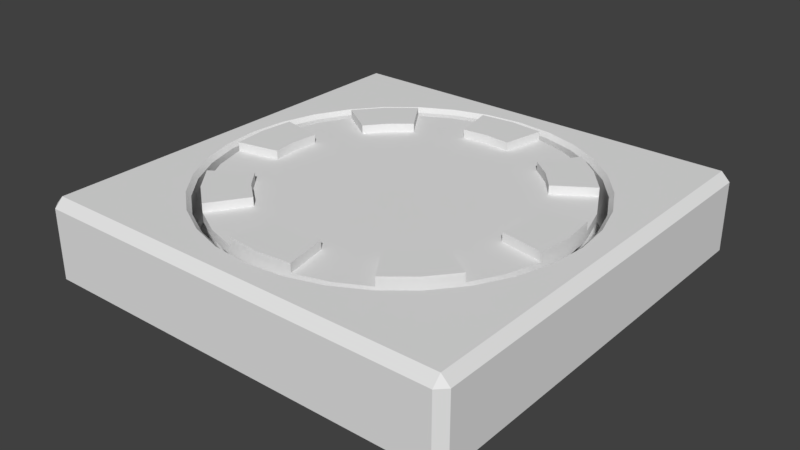 # Source: RotateTile.blend  (saved by Blender 2.79.0; exported with 4.5.12 LTS)
import bpy
from mathutils import Matrix  # noqa: F401  (used for matrix-valued properties, if any)

bpy.ops.wm.read_factory_settings(use_empty=True)
scene = bpy.context.scene
scene.name = 'Scene'

# ---- collections
col_collection_1 = bpy.data.collections.new('Collection 1'); scene.collection.children.link(col_collection_1)

# ---- node groups
ng_auto_smooth = bpy.data.node_groups.new('Auto Smooth', 'GeometryNodeTree')
_s = ng_auto_smooth.interface.new_socket(name='Geometry', in_out='OUTPUT', socket_type='NodeSocketGeometry')
_s = ng_auto_smooth.interface.new_socket(name='Geometry', in_out='INPUT', socket_type='NodeSocketGeometry')
_s = ng_auto_smooth.interface.new_socket(name='Angle', in_out='INPUT', socket_type='NodeSocketFloat')
_s.subtype = 'ANGLE'
_s.min_value = 0.0
_s.max_value = 3.142
ng_auto_smooth.is_modifier = True
_N = ng_auto_smooth.nodes; _L = ng_auto_smooth.links
n0 = _N.new('NodeGroupOutput'); n0.name = 'Group Output'; n0.location = (480, -100)
n1 = _N.new('NodeGroupInput'); n1.name = 'Group Input'; n1.location = (-420, -300)
n2 = _N.new('NodeGroupInput'); n2.name = 'Group Input.001'; n2.location = (-60, -100)
n3 = _N.new('GeometryNodeSetShadeSmooth'); n3.name = 'Set Shade Smooth'; n3.location = (120, -100)
n3.domain = 'EDGE'
n4 = _N.new('GeometryNodeSetShadeSmooth'); n4.name = 'Set Shade Smooth.001'; n4.location = (300, -100)
n5 = _N.new('GeometryNodeInputMeshEdgeAngle'); n5.name = 'Edge Angle'; n5.location = (-420, -220)
n6 = _N.new('GeometryNodeInputEdgeSmooth'); n6.name = 'Is Edge Smooth'; n6.location = (-60, -160)
n7 = _N.new('GeometryNodeInputShadeSmooth'); n7.name = 'Is Face Smooth'; n7.location = (-240, -340)
n8 = _N.new('FunctionNodeBooleanMath'); n8.name = 'Boolean Math'; n8.location = (-60, -220)
n9 = _N.new('FunctionNodeCompare'); n9.name = 'Compare'; n9.location = (-240, -180)
n9.operation = 'LESS_EQUAL'
_L.new(n5.outputs[0], n9.inputs[0])
_L.new(n4.outputs[0], n0.inputs[0])
_L.new(n1.outputs[1], n9.inputs[1])
_L.new(n9.outputs[0], n8.inputs[0])
_L.new(n7.outputs[0], n8.inputs[1])
_L.new(n2.outputs[0], n3.inputs[0])
_L.new(n6.outputs[0], n3.inputs[1])
_L.new(n3.outputs[0], n4.inputs[0])
_L.new(n8.outputs[0], n3.inputs[2])
n0.is_active_output = True

# ---- world
world_world = bpy.data.worlds.new('World'); scene.world = world_world
world_world.color = (0.05088, 0.05088, 0.05088)
world_world.use_sun_shadow = False
world_world.sun_shadow_jitter_overblur = 0.0
world_world.cycles.sampling_method = 'MANUAL'

# ---- meshes
me_rotator = bpy.data.meshes.new('Rotator')
me_rotator.from_pydata([(0.0, 0.4, -0.04), (-3.799e-08, 0.2995, -0.02), (0.07804, 0.3923, -0.04), (0.05843, 0.2938, -0.02), (0.1531, 0.3696, -0.04), (0.1146, 0.2767, -0.02), (0.2222, 0.3326, -0.04), (0.1664, 0.249, -0.02), (0.2828, 0.2828, -0.04), (0.2118, 0.2118, -0.02), (0.3326, 0.2222, -0.04), (0.249, 0.1664, -0.02), (0.3696, 0.1531, -0.04), (0.2767, 0.1146, -0.02), (0.3923, 0.07804, -0.04), (0.2938, 0.05843, -0.02), (0.4, 3.02e-08, -0.04), (0.2995, 1.102e-08, -0.02), (0.3923, -0.07804, -0.04), (0.2938, -0.05843, -0.02), (0.3696, -0.1531, -0.04), (0.2767, -0.1146, -0.02), (0.3326, -0.2222, -0.04), (0.249, -0.1664, -0.02), (0.2828, -0.2828, -0.04), (0.2118, -0.2118, -0.02), (0.2222, -0.3326, -0.04), (0.1664, -0.249, -0.02), (0.1531, -0.3696, -0.04), (0.1146, -0.2767, -0.02), (0.07804, -0.3923, -0.04), (0.05843, -0.2938, -0.02), (-1.303e-07, -0.4, -0.04), (-9.272e-08, -0.2995, -0.02), (-0.07804, -0.3923, -0.04), (-0.05843, -0.2938, -0.02), (-0.1531, -0.3696, -0.04), (-0.1146, -0.2767, -0.02), (-0.2222, -0.3326, -0.04), (-0.1664, -0.249, -0.02), (-0.2828, -0.2828, -0.04), (-0.2118, -0.2118, -0.02), (-0.3326, -0.2222, -0.04), (-0.249, -0.1664, -0.02), (-0.3696, -0.1531, -0.04), (-0.2767, -0.1146, -0.02), (-0.3923, -0.07804, -0.04), (-0.2938, -0.05843, -0.02), (-0.4, 3.862e-07, -0.04), (-0.2995, 3.088e-07, -0.02), (-0.3923, 0.07804, -0.04), (-0.2938, 0.05843, -0.02), (-0.3696, 0.1531, -0.04), (-0.2767, 0.1146, -0.02), (-0.3326, 0.2222, -0.04), (-0.249, 0.1664, -0.02), (-0.2828, 0.2828, -0.04), (-0.2118, 0.2118, -0.02), (-0.2222, 0.3326, -0.04), (-0.1664, 0.249, -0.02), (-0.1531, 0.3696, -0.04), (-0.1146, 0.2767, -0.02), (-0.07804, 0.3923, -0.04), (-0.05843, 0.2938, -0.02), (0.07804, 0.3923, -0.02), (0.0, 0.4, -0.02), (0.1531, 0.3696, -0.02), (0.2222, 0.3326, -0.02), (0.2828, 0.2828, -0.02), (0.3326, 0.2222, -0.02), (0.3696, 0.1531, -0.02), (0.3923, 0.07804, -0.02), (0.4, 3.02e-08, -0.02), (0.3923, -0.07804, -0.02), (0.3696, -0.1531, -0.02), (0.3326, -0.2222, -0.02), (0.2828, -0.2828, -0.02), (0.2222, -0.3326, -0.02), (0.1531, -0.3696, -0.02), (0.07804, -0.3923, -0.02), (-1.303e-07, -0.4, -0.02), (-0.07804, -0.3923, -0.02), (-0.1531, -0.3696, -0.02), (-0.2222, -0.3326, -0.02), (-0.2828, -0.2828, -0.02), (-0.3326, -0.2222, -0.02), (-0.3696, -0.1531, -0.02), (-0.3923, -0.07804, -0.02), (-0.4, 3.862e-07, -0.02), (-0.3923, 0.07804, -0.02), (-0.3696, 0.1531, -0.02), (-0.3326, 0.2222, -0.02), (-0.2828, 0.2828, -0.02), (-0.2222, 0.3326, -0.02), (-0.1531, 0.3696, -0.02), (-0.07804, 0.3923, -0.02), (0.07804, 0.3923, 7.451e-09), (0.0, 0.4, 7.451e-09), (0.2828, 0.2828, 7.451e-09), (0.2222, 0.3326, 7.451e-09), (0.3326, 0.2222, 7.451e-09), (0.4, 3.02e-08, 7.451e-09), (0.3923, 0.07804, 7.451e-09), (0.3923, -0.07804, 7.451e-09), (0.2828, -0.2828, 7.451e-09), (0.3326, -0.2222, 7.451e-09), (0.2222, -0.3326, 7.451e-09), (-1.303e-07, -0.4, 7.451e-09), (0.07804, -0.3923, 7.451e-09), (-0.07804, -0.3923, 7.451e-09), (-0.2828, -0.2828, 7.451e-09), (-0.2222, -0.3326, 7.451e-09), (-0.3326, -0.2222, 7.451e-09), (-0.4, 3.862e-07, 7.451e-09), (-0.3923, -0.07804, 7.451e-09), (-0.3923, 0.07804, 7.451e-09), (-0.2828, 0.2828, 7.451e-09), (-0.3326, 0.2222, 7.451e-09), (-0.2222, 0.3326, 7.451e-09), (-0.07804, 0.3923, 7.451e-09), (0.05843, 0.2938, 7.451e-09), (-3.799e-08, 0.2995, 7.451e-09), (0.2118, 0.2118, 7.451e-09), (0.1664, 0.249, 7.451e-09), (0.249, 0.1664, 7.451e-09), (0.2995, 1.102e-08, 7.451e-09), (0.2938, 0.05843, 7.451e-09), (0.2938, -0.05843, 7.451e-09), (0.2118, -0.2118, 7.451e-09), (0.249, -0.1664, 7.451e-09), (0.1664, -0.249, 7.451e-09), (-9.272e-08, -0.2995, 7.451e-09), (0.05843, -0.2938, 7.451e-09), (-0.05843, -0.2938, 7.451e-09), (-0.2118, -0.2118, 7.451e-09), (-0.1664, -0.249, 7.451e-09), (-0.249, -0.1664, 7.451e-09), (-0.2995, 3.088e-07, 7.451e-09), (-0.2938, -0.05843, 7.451e-09), (-0.2938, 0.05843, 7.451e-09), (-0.2118, 0.2118, 7.451e-09), (-0.249, 0.1664, 7.451e-09), (-0.1664, 0.249, 7.451e-09), (-0.05843, 0.2938, 7.451e-09), (1.711e-08, 0.2, -0.04), (0.03902, 0.1962, -0.04), (0.07654, 0.1848, -0.04), (0.1111, 0.1663, -0.04), (0.1414, 0.1414, -0.04), (0.1663, 0.1111, -0.04), (0.1848, 0.07654, -0.04), (0.1962, 0.03902, -0.04), (0.2, 7.75e-08, -0.04), (0.1962, -0.03902, -0.04), (0.1848, -0.07654, -0.04), (0.1663, -0.1111, -0.04), (0.1414, -0.1414, -0.04), (0.1111, -0.1663, -0.04), (0.07654, -0.1848, -0.04), (0.03902, -0.1962, -0.04), (-4.806e-08, -0.2, -0.04), (-0.03902, -0.1962, -0.04), (-0.07654, -0.1848, -0.04), (-0.1111, -0.1663, -0.04), (-0.1414, -0.1414, -0.04), (-0.1663, -0.1111, -0.04), (-0.1848, -0.07654, -0.04), (-0.1962, -0.03902, -0.04), (-0.2, 2.555e-07, -0.04), (-0.1962, 0.03902, -0.04), (-0.1848, 0.07654, -0.04), (-0.1663, 0.1111, -0.04), (-0.1414, 0.1414, -0.04), (-0.1111, 0.1663, -0.04), (-0.07654, 0.1848, -0.04), (-0.03902, 0.1962, -0.04), (1.599e-08, 0.2, -0.19), (0.03902, 0.1962, -0.19), (0.07654, 0.1848, -0.19), (0.1111, 0.1663, -0.19), (0.1414, 0.1414, -0.19), (0.1663, 0.1111, -0.19), (0.1848, 0.07654, -0.19), (0.1962, 0.03902, -0.19), (0.2, 7.75e-08, -0.19), (0.1962, -0.03902, -0.19), (0.1848, -0.07654, -0.19), (0.1663, -0.1111, -0.19), (0.1414, -0.1414, -0.19), (0.1111, -0.1663, -0.19), (0.07654, -0.1848, -0.19), (0.03902, -0.1962, -0.19), (-4.917e-08, -0.2, -0.19), (-0.03902, -0.1962, -0.19), (-0.07654, -0.1848, -0.19), (-0.1111, -0.1663, -0.19), (-0.1414, -0.1414, -0.19), (-0.1663, -0.1111, -0.19), (-0.1848, -0.07654, -0.19), (-0.1962, -0.03902, -0.19), (-0.2, 2.555e-07, -0.19), (-0.1962, 0.03902, -0.19), (-0.1848, 0.07654, -0.19), (-0.1663, 0.1111, -0.19), (-0.1414, 0.1414, -0.19), (-0.1111, 0.1663, -0.19), (-0.07654, 0.1848, -0.19), (-0.03902, 0.1962, -0.19)], [], [(0, 65, 64, 2), (2, 64, 66, 4), (4, 66, 67, 6), (6, 67, 68, 8), (8, 68, 69, 10), (10, 69, 70, 12), (12, 70, 71, 14), (14, 71, 72, 16), (16, 72, 73, 18), (18, 73, 74, 20), (20, 74, 75, 22), (22, 75, 76, 24), (24, 76, 77, 26), (26, 77, 78, 28), (28, 78, 79, 30), (30, 79, 80, 32), (32, 80, 81, 34), (34, 81, 82, 36), (36, 82, 83, 38), (38, 83, 84, 40), (40, 84, 85, 42), (42, 85, 86, 44), (44, 86, 87, 46), (46, 87, 88, 48), (48, 88, 89, 50), (50, 89, 90, 52), (52, 90, 91, 54), (54, 91, 92, 56), (56, 92, 93, 58), (58, 93, 94, 60), (3, 1, 63, 61, 59, 57, 55, 53, 51, 49, 47, 45, 43, 41, 39, 37, 35, 33, 31, 29, 27, 25, 23, 21, 19, 17, 15, 13, 11, 9, 7, 5), (60, 94, 95, 62), (62, 95, 65, 0), (85, 84, 110, 112), (3, 5, 66, 64), (5, 7, 67, 66), (3, 64, 96, 120), (76, 75, 105, 104), (11, 13, 70, 69), (13, 15, 71, 70), (39, 41, 134, 135), (91, 55, 141, 117), (19, 21, 74, 73), (21, 23, 75, 74), (89, 88, 113, 115), (27, 77, 106, 130), (27, 29, 78, 77), (29, 31, 79, 78), (80, 79, 108, 107), (63, 1, 121, 143), (35, 37, 82, 81), (37, 39, 83, 82), (9, 11, 124, 122), (93, 92, 116, 118), (43, 45, 86, 85), (45, 47, 87, 86), (51, 89, 115, 139), (84, 83, 111, 110), (51, 53, 90, 89), (53, 55, 91, 90), (7, 9, 122, 123), (75, 23, 129, 105), (59, 61, 94, 93), (61, 63, 95, 94), (33, 35, 133, 131), (121, 120, 96, 97), (123, 122, 98, 99), (122, 124, 100, 98), (126, 125, 101, 102), (125, 127, 103, 101), (129, 128, 104, 105), (128, 130, 106, 104), (132, 131, 107, 108), (131, 133, 109, 107), (135, 134, 110, 111), (134, 136, 112, 110), (138, 137, 113, 114), (137, 139, 115, 113), (141, 140, 116, 117), (140, 142, 118, 116), (143, 121, 97, 119), (41, 43, 136, 134), (79, 31, 132, 108), (15, 17, 125, 126), (59, 93, 118, 142), (72, 71, 102, 101), (81, 80, 107, 109), (17, 19, 127, 125), (67, 7, 123, 99), (35, 81, 109, 133), (68, 67, 99, 98), (77, 76, 104, 106), (95, 63, 143, 119), (47, 49, 137, 138), (11, 69, 100, 124), (73, 72, 101, 103), (49, 51, 139, 137), (83, 39, 135, 111), (23, 25, 128, 129), (69, 68, 98, 100), (25, 27, 130, 128), (71, 15, 126, 102), (64, 65, 97, 96), (65, 95, 119, 97), (43, 85, 112, 136), (1, 3, 120, 121), (55, 57, 140, 141), (92, 91, 117, 116), (19, 73, 103, 127), (57, 59, 142, 140), (87, 47, 138, 114), (31, 33, 131, 132), (88, 87, 114, 113), (46, 48, 168, 167), (159, 160, 192, 191), (2, 4, 146, 145), (20, 22, 155, 154), (38, 40, 164, 163), (56, 58, 173, 172), (12, 14, 151, 150), (30, 32, 160, 159), (48, 50, 169, 168), (4, 6, 147, 146), (22, 24, 156, 155), (40, 42, 165, 164), (58, 60, 174, 173), (14, 16, 152, 151), (32, 34, 161, 160), (50, 52, 170, 169), (6, 8, 148, 147), (24, 26, 157, 156), (42, 44, 166, 165), (60, 62, 175, 174), (16, 18, 153, 152), (34, 36, 162, 161), (52, 54, 171, 170), (8, 10, 149, 148), (26, 28, 158, 157), (44, 46, 167, 166), (0, 2, 145, 144), (62, 0, 144, 175), (18, 20, 154, 153), (36, 38, 163, 162), (54, 56, 172, 171), (10, 12, 150, 149), (28, 30, 159, 158), (176, 177, 178, 179, 180, 181, 182, 183, 184, 185, 186, 187, 188, 189, 190, 191, 192, 193, 194, 195, 196, 197, 198, 199, 200, 201, 202, 203, 204, 205, 206, 207), (146, 147, 179, 178), (173, 174, 206, 205), (160, 161, 193, 192), (147, 148, 180, 179), (174, 175, 207, 206), (161, 162, 194, 193), (148, 149, 181, 180), (175, 144, 176, 207), (162, 163, 195, 194), (149, 150, 182, 181), (163, 164, 196, 195), (150, 151, 183, 182), (164, 165, 197, 196), (151, 152, 184, 183), (165, 166, 198, 197), (152, 153, 185, 184), (166, 167, 199, 198), (153, 154, 186, 185), (167, 168, 200, 199), (154, 155, 187, 186), (168, 169, 201, 200), (155, 156, 188, 187), (169, 170, 202, 201), (156, 157, 189, 188), (170, 171, 203, 202), (157, 158, 190, 189), (144, 145, 177, 176), (171, 172, 204, 203), (158, 159, 191, 190), (145, 146, 178, 177), (172, 173, 205, 204)])
me_rotator.polygons.foreach_set('use_smooth', [True] * 178)
me_rotator.materials.append(None)
me_rotator.use_remesh_preserve_volume = False
me_rotator.use_remesh_preserve_attributes = False
me_rotator.use_mirror_vertex_groups = False
me_rotator.update()
me_base_tile = bpy.data.meshes.new('Base Tile')
me_base_tile.from_pydata([(-2.986e-09, 0.42, -0.1163), (0.08194, 0.4119, -0.1163), (0.1607, 0.388, -0.1163), (0.2333, 0.3492, -0.1163), (0.297, 0.297, -0.1163), (0.3492, 0.2333, -0.1163), (0.388, 0.1607, -0.1163), (0.4119, 0.08194, -0.1163), (0.42, 2.519e-08, -0.1163), (0.4119, -0.08194, -0.1163), (0.388, -0.1607, -0.1163), (0.3492, -0.2333, -0.1163), (0.297, -0.297, -0.1163), (0.2333, -0.3492, -0.1163), (0.1607, -0.388, -0.1163), (0.08194, -0.4119, -0.1163), (-1.398e-07, -0.42, -0.1163), (-0.08194, -0.4119, -0.1163), (-0.1607, -0.388, -0.1163), (-0.2333, -0.3492, -0.1163), (-0.297, -0.297, -0.1163), (-0.3492, -0.2333, -0.1163), (-0.388, -0.1607, -0.1163), (-0.4119, -0.08194, -0.1163), (-0.42, 3.99e-07, -0.1163), (-0.4119, 0.08194, -0.1163), (-0.388, 0.1607, -0.1163), (-0.3492, 0.2333, -0.1163), (-0.297, 0.297, -0.1163), (-0.2333, 0.3492, -0.1163), (-0.1607, 0.388, -0.1163), (-0.08194, 0.4119, -0.1163), (0.495, 0.475, -0.18), (0.475, 0.475, -0.2), (0.475, 0.495, -0.18), (0.495, -0.475, -0.18), (0.475, -0.495, -0.18), (0.475, -0.475, -0.2), (-0.475, -0.495, -0.18), (-0.495, -0.475, -0.18), (-0.475, -0.475, -0.2), (-0.475, 0.495, -0.18), (-0.475, 0.475, -0.2), (-0.495, 0.475, -0.18), (0.475, 0.495, -0.02), (0.475, 0.475, 0.0), (0.495, 0.475, -0.02), (0.475, -0.495, -0.02), (0.495, -0.475, -0.02), (0.475, -0.475, 0.0), (-0.495, -0.475, -0.02), (-0.475, -0.495, -0.02), (-0.475, -0.475, 0.0), (-0.495, 0.475, -0.02), (-0.475, 0.475, 0.0), (-0.475, 0.495, -0.02), (0.3576, -0.2389, -1.511e-09), (0.3492, -0.2333, -0.01), (0.3041, -0.3041, 2.029e-09), (0.297, -0.297, -0.01), (0.2389, -0.3576, -3.778e-09), (0.2333, -0.3492, -0.01), (0.1646, -0.3973, -2.328e-09), (0.1607, -0.388, -0.01), (0.0839, -0.4218, -2.328e-09), (0.08194, -0.4119, -0.01), (-1.459e-07, -0.43, -2.328e-09), (-1.387e-07, -0.42, -0.01), (-0.0839, -0.4218, -2.328e-09), (-0.08194, -0.4119, -0.01), (-0.1646, -0.3973, -2.328e-09), (-0.1607, -0.388, -0.01), (-0.2389, -0.3576, -2.328e-09), (-0.2333, -0.3492, -0.01), (-0.3041, -0.3041, -2.328e-09), (-0.297, -0.297, -0.01), (0.43, 2.969e-08, -9.73e-10), (0.42, 2.589e-08, -0.01), (0.4218, -0.0839, -9.313e-10), (0.4119, -0.08194, -0.01), (0.3973, -0.1646, -9.313e-10), (0.388, -0.1607, -0.01), (-0.3576, -0.2389, -2.328e-09), (-0.3492, -0.2333, -0.01), (-0.3973, -0.1646, -2.328e-09), (-0.388, -0.1607, -0.01), (-0.4218, -0.0839, -2.328e-09), (-0.4119, -0.08194, -0.01), (0.4218, 0.0839, -9.313e-10), (0.4119, 0.08194, -0.01), (0.3576, 0.2389, -9.313e-10), (0.3492, 0.2333, -0.01), (0.3973, 0.1646, -9.313e-10), (0.388, 0.1607, -0.01), (-0.3973, 0.1646, -2.328e-09), (-0.388, 0.1607, -0.01), (-0.3576, 0.2389, -3.778e-09), (-0.3492, 0.2333, -0.01), (-0.4218, 0.0839, -2.328e-09), (-0.4119, 0.08194, -0.01), (-0.43, 4.146e-07, -2.287e-09), (-0.42, 3.997e-07, -0.01), (0.3041, 0.3041, -9.313e-10), (0.297, 0.297, -0.01), (0.2389, 0.3576, -9.313e-10), (0.2333, 0.3492, -0.01), (0.1646, 0.3973, -9.313e-10), (0.1607, 0.388, -0.01), (-0.2389, 0.3576, -1.511e-09), (-0.2333, 0.3492, -0.01), (-0.1646, 0.3973, -9.313e-10), (-0.1607, 0.388, -0.01), (-0.3041, 0.3041, 2.029e-09), (-0.297, 0.297, -0.01), (0.0839, 0.4218, -9.313e-10), (0.08194, 0.4119, -0.01), (-0.0839, 0.4218, -9.313e-10), (-0.08194, 0.4119, -0.01), (1.63e-09, 0.43, -9.313e-10), (-1.874e-09, 0.42, -0.01), (0.475, -2.98e-07, 0.0), (0.475, 0.2375, 0.0), (0.475, -0.2375, 0.0), (0.475, 0.3562, 0.0), (0.475, 0.1187, 0.0), (0.475, -0.1188, 0.0), (0.475, -0.3563, 0.0), (1.192e-07, 0.475, 0.0), (0.2375, 0.475, 0.0), (-0.2375, 0.475, 0.0), (0.3563, 0.475, 0.0), (-0.1187, 0.475, 0.0), (0.1188, 0.475, 0.0), (-0.3562, 0.475, 0.0), (-0.475, 8.941e-08, 0.0), (-0.475, 0.2375, 0.0), (-0.475, -0.2375, 0.0), (-0.475, 0.3563, 0.0), (-0.475, -0.1187, 0.0), (-0.475, 0.1188, 0.0), (-0.475, -0.3562, 0.0), (-2.384e-07, -0.475, 0.0), (-0.2375, -0.475, 0.0), (0.2375, -0.475, 0.0), (-0.3563, -0.475, 0.0), (0.1187, -0.475, 0.0), (-0.1188, -0.475, 0.0), (0.3562, -0.475, 0.0)], [], [(31, 0, 119, 117), (29, 30, 111, 109), (1, 2, 107, 115), (2, 3, 105, 107), (26, 27, 97, 95), (4, 5, 91, 103), (5, 6, 93, 91), (90, 123, 45, 102), (7, 8, 77, 89), (21, 22, 85, 83), (12, 13, 61, 59), (82, 140, 52, 74), (13, 14, 63, 61), (14, 15, 65, 63), (15, 16, 67, 65), (16, 17, 69, 67), (17, 18, 71, 69), (18, 19, 73, 71), (19, 20, 75, 73), (20, 21, 83, 75), (8, 9, 79, 77), (22, 23, 87, 85), (23, 24, 101, 87), (6, 7, 89, 93), (3, 4, 103, 105), (27, 28, 113, 97), (25, 26, 95, 99), (24, 25, 99, 101), (30, 31, 117, 111), (28, 29, 109, 113), (0, 1, 115, 119), (0, 31, 30, 29, 28, 27, 26, 25, 24, 23, 22, 21, 20, 19, 18, 17, 16, 15, 14, 13, 12, 11, 10, 9, 8, 7, 6, 5, 4, 3, 2, 1), (44, 34, 41, 55), (33, 37, 40, 42), (39, 50, 53, 43), (9, 10, 81, 79), (36, 47, 51, 38), (32, 33, 34), (35, 36, 37), (38, 39, 40), (41, 42, 43), (44, 45, 46), (47, 48, 49), (50, 51, 52), (53, 54, 55), (32, 35, 37, 33), (33, 42, 41, 34), (34, 44, 46, 32), (36, 38, 40, 37), (35, 48, 47, 36), (39, 43, 42, 40), (38, 51, 50, 39), (43, 53, 55, 41), (45, 123, 121, 124, 120, 125, 122, 126, 49, 48, 46), (44, 55, 54, 133, 129, 131, 127, 132, 128, 130, 45), (49, 147, 143, 145, 141, 146, 142, 144, 52, 51, 47), (52, 140, 136, 138, 134, 139, 135, 137, 54, 53, 50), (32, 46, 48, 35), (10, 11, 57, 81), (59, 61, 60, 58), (60, 61, 63, 62), (62, 63, 65, 64), (67, 66, 64, 65), (69, 68, 66, 67), (69, 71, 70, 68), (70, 71, 73, 72), (72, 73, 75, 74), (76, 77, 79, 78), (78, 79, 81, 80), (57, 56, 80, 81), (74, 75, 83, 82), (84, 85, 87, 86), (82, 83, 85, 84), (88, 89, 77, 76), (92, 93, 89, 88), (90, 91, 93, 92), (94, 95, 97, 96), (98, 99, 95, 94), (100, 101, 99, 98), (86, 87, 101, 100), (104, 105, 103, 102), (102, 103, 91, 90), (106, 107, 105, 104), (108, 109, 111, 110), (112, 113, 109, 108), (96, 97, 113, 112), (114, 115, 107, 106), (110, 111, 117, 116), (118, 119, 115, 114), (116, 117, 119, 118), (11, 12, 59, 57), (108, 133, 54, 112), (60, 147, 49, 58), (121, 123, 45), (78, 125, 120, 76), (120, 124, 121), (88, 124, 121, 92), (56, 126, 122, 80), (92, 121, 123, 90), (76, 120, 124, 88), (80, 122, 125, 78), (58, 49, 126, 56), (102, 45, 130, 104), (104, 130, 128, 106), (106, 128, 132, 114), (114, 132, 127, 118), (118, 127, 131, 116), (116, 131, 129, 110), (110, 129, 133, 108), (112, 54, 137, 96), (96, 137, 135, 94), (94, 135, 139, 98), (98, 139, 134, 100), (62, 143, 147, 60), (64, 145, 143, 62), (66, 141, 145, 64), (68, 146, 141, 66), (70, 142, 146, 68), (72, 144, 142, 70), (74, 52, 144, 72), (84, 136, 140, 82), (86, 138, 136, 84), (100, 134, 138, 86), (59, 58, 56, 57), (122, 125, 120)])
me_base_tile.polygons.foreach_set('use_smooth', [1, 1, 1, 1, 1, 1, 1, 0, 1, 1, 1, 0, 1, 1, 1, 1, 1, 1, 1, 1, 1, 1, 1, 1, 1, 1, 1, 1, 1, 1, 1, 0, 0, 0, 0, 1, 0, 0, 0, 0, 0, 0, 0, 0, 0, 0, 0, 0, 0, 0, 0, 0, 0, 0, 0, 0, 0, 0, 1, 1, 1, 1, 1, 1, 1, 1, 1, 1, 1, 1, 1, 1, 1, 1, 1, 1, 1, 1, 1, 1, 1, 1, 1, 1, 1, 1, 1, 1, 1, 1, 1, 0, 0, 0, 0, 0, 0, 0, 0, 0, 0, 0, 0, 0, 0, 0, 0, 0, 0, 0, 0, 0, 0, 0, 0, 0, 0, 0, 0, 0, 0, 0, 0, 1, 0])
_k = set([(56, 58), (56, 80), (57, 59), (57, 81), (58, 60), (59, 61), (60, 62), (61, 63), (62, 64), (63, 65), (64, 66), (65, 67), (66, 68), (67, 69), (68, 70), (69, 71), (70, 72), (71, 73), (72, 74), (73, 75), (74, 82), (75, 83), (76, 78), (76, 88), (77, 79), (77, 89), (78, 80), (79, 81), (82, 84), (83, 85), (84, 86), (85, 87), (86, 100), (87, 101), (88, 92), (89, 93), (90, 92), (90, 102), (91, 93), (91, 103), (94, 96), (94, 98), (95, 97), (95, 99), (96, 112), (97, 113), (98, 100), (99, 101), (102, 104), (103, 105), (104, 106), (105, 107), (106, 114), (107, 115), (108, 110), (108, 112), (109, 111), (109, 113), (110, 116), (111, 117), (114, 118), (115, 119), (116, 118), (117, 119)])
me_base_tile.attributes.new('sharp_edge', 'BOOLEAN', 'EDGE').data.foreach_set('value', [ (min(e.vertices), max(e.vertices)) in _k for e in me_base_tile.edges])
me_base_tile.materials.append(None)
me_base_tile.use_remesh_preserve_volume = False
me_base_tile.use_remesh_preserve_attributes = False
me_base_tile.use_mirror_vertex_groups = False
me_base_tile.update()

# ---- objects
ob_rotator = bpy.data.objects.new('Rotator', me_rotator)
ob_rotate_tile = bpy.data.objects.new('Rotate Tile', me_base_tile)

# ---- transforms, parenting, visibility, modifiers, constraints
ob_rotator.location = (0.0, 0.0, 0.01)
ob_rotator.lineart.crease_threshold = 0.0
_m = ob_rotator.modifiers.new('Auto Smooth', 'NODES')
_m.node_group = ng_auto_smooth
_gi = [s.identifier for s in ng_auto_smooth.interface.items_tree if s.item_type == 'SOCKET' and s.in_out == 'INPUT']
_m[_gi[1]] = 1.047  # Angle
ob_rotate_tile.location = (0.0, 0.0, 0.0)
ob_rotate_tile.lock_rotations_4d = False
ob_rotate_tile.empty_display_type = 'ARROWS'
ob_rotate_tile.lineart.crease_threshold = 0.0
_m = ob_rotate_tile.modifiers.new('Auto Smooth', 'NODES')
_m.node_group = ng_auto_smooth
_gi = [s.identifier for s in ng_auto_smooth.interface.items_tree if s.item_type == 'SOCKET' and s.in_out == 'INPUT']
_m[_gi[1]] = 1.047  # Angle

# ---- collection membership
col_collection_1.objects.link(ob_rotator)
col_collection_1.objects.link(ob_rotate_tile)

# ---- scene / render settings (as saved in the file)
scene.frame_start = 0; scene.frame_end = 60; scene.frame_set(0)
scene.render.engine = 'CYCLES'
scene.render.resolution_percentage = 50
scene.render.fps = 60
scene.render.dither_intensity = 0.0
scene.cycles.use_denoising = False
scene.cycles.samples = 128
scene.cycles.sampling_pattern = 'TABULATED_SOBOL'
scene.cycles.use_adaptive_sampling = False
scene.cycles.use_light_tree = False
scene.cycles.blur_glossy = 0.0
scene.cycles.sample_clamp_indirect = 0.0
scene.view_settings.view_transform = 'Standard'
bpy.context.view_layer.update()

# ---- added for rendering (the .blend has no active camera and no usable light): camera, sun
cam_auto = bpy.data.cameras.new('AutoCamera')
cam_auto.lens = 50.0
cam_auto.sensor_width = 36.0
cam_auto.clip_end = 1000.0
ob_auto_camera = bpy.data.objects.new('AutoCamera', cam_auto)
scene.collection.objects.link(ob_auto_camera)
ob_auto_camera.location = (1.30987, -1.57185, 0.952897)
ob_auto_camera.rotation_euler = (1.09748, -7.21219e-08, 0.694738)
scene.camera = ob_auto_camera
light_auto_sun = bpy.data.lights.new('AutoSun', 'SUN')
light_auto_sun.energy = 3.0
light_auto_sun.angle = 0.0523599
ob_auto_sun = bpy.data.objects.new('AutoSun', light_auto_sun)
scene.collection.objects.link(ob_auto_sun)
ob_auto_sun.rotation_euler = (0.872665, 0.174533, 0.523599)
bpy.context.view_layer.update()
